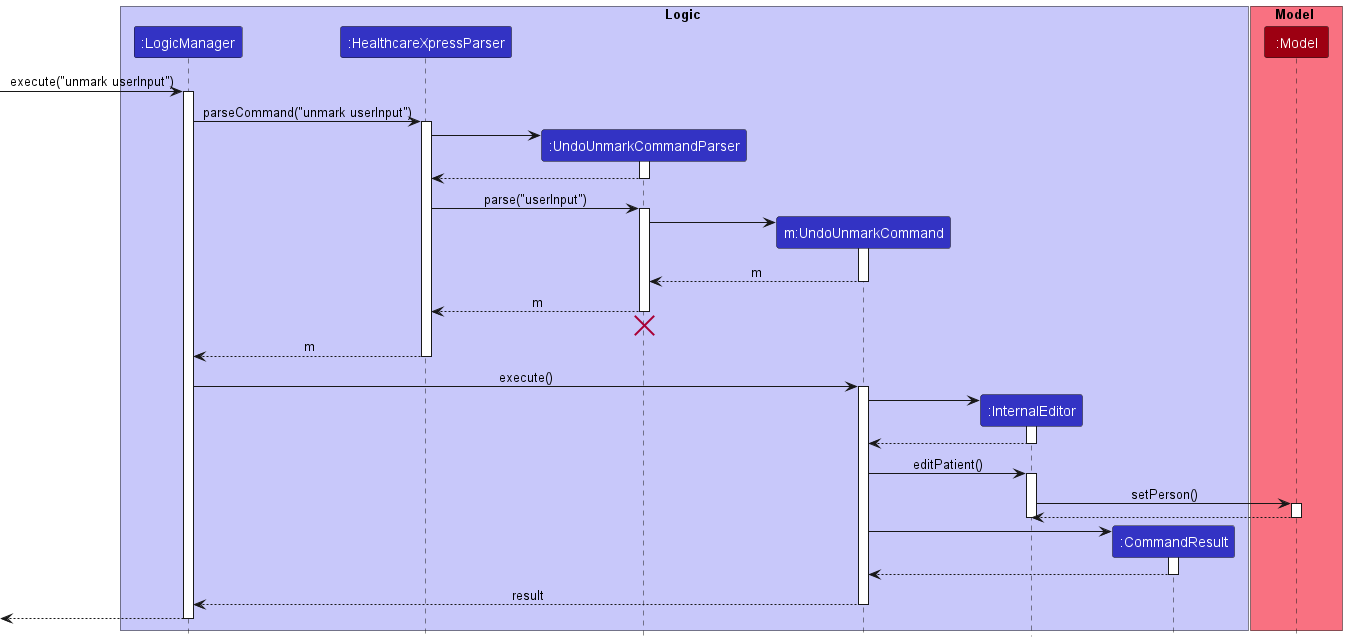

The diagram above was rendered by PlantUML. Its source (embedded in the PNG):
@startuml
'https://plantuml.com/sequence-diagram
!include style.puml

box Logic LOGIC_COLOR_T1
participant ":LogicManager" as LogicManager LOGIC_COLOR
participant ":HealthcareXpressParser" as HealthcareXpressParser LOGIC_COLOR
participant ":UndoUnmarkCommandParser" as UndoUnmarkCommandParser LOGIC_COLOR
participant "m:UndoUnmarkCommand" as UndoUnmarkCommand LOGIC_COLOR
participant ":InternalEditor" as InternalEditor LOGIC_COLOR
participant ":CommandResult" as CommandResult LOGIC_COLOR
end box

box Model MODEL_COLOR_T1
participant ":Model" as Model MODEL_COLOR
end box

[-> LogicManager : execute("unmark userInput")
activate LogicManager

LogicManager -> HealthcareXpressParser : parseCommand("unmark userInput")
activate HealthcareXpressParser

create UndoUnmarkCommandParser
HealthcareXpressParser -> UndoUnmarkCommandParser
activate UndoUnmarkCommandParser

UndoUnmarkCommandParser --> HealthcareXpressParser
deactivate UndoUnmarkCommandParser

HealthcareXpressParser -> UndoUnmarkCommandParser : parse("userInput")
activate UndoUnmarkCommandParser

create UndoUnmarkCommand
UndoUnmarkCommandParser -> UndoUnmarkCommand
activate UndoUnmarkCommand

UndoUnmarkCommand --> UndoUnmarkCommandParser : m
deactivate UndoUnmarkCommand

UndoUnmarkCommandParser --> HealthcareXpressParser : m
deactivate UndoUnmarkCommandParser
'Hidden arrow to position the destroy marker below the end of the activation bar.
UndoUnmarkCommandParser -[hidden]-> HealthcareXpressParser
destroy UndoUnmarkCommandParser

HealthcareXpressParser --> LogicManager : m
deactivate HealthcareXpressParser

LogicManager -> UndoUnmarkCommand : execute()
activate UndoUnmarkCommand

Create InternalEditor
UndoUnmarkCommand -> InternalEditor
activate InternalEditor

InternalEditor --> UndoUnmarkCommand
deactivate InternalEditor

UndoUnmarkCommand -> InternalEditor : editPatient()
activate InternalEditor

InternalEditor -> Model : setPerson()
activate Model

Model --> InternalEditor
deactivate Model

deactivate InternalEditor

create CommandResult
UndoUnmarkCommand -> CommandResult
activate CommandResult

CommandResult --> UndoUnmarkCommand
deactivate CommandResult

UndoUnmarkCommand --> LogicManager : result
deactivate UndoUnmarkCommand

[<--LogicManager
deactivate LogicManager

@enduml